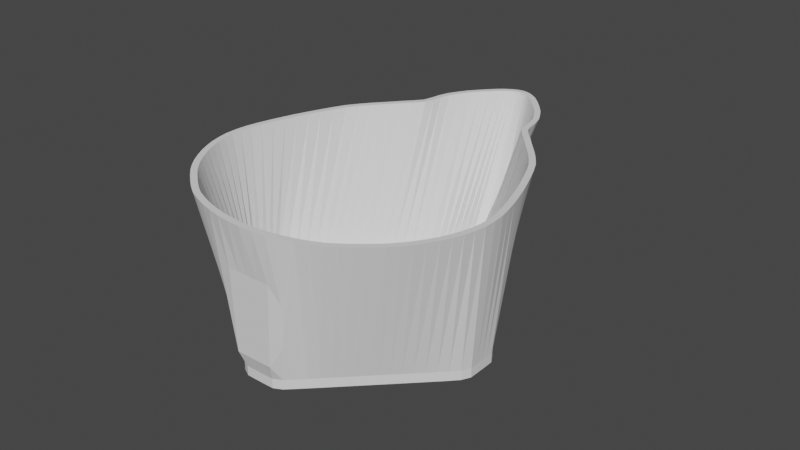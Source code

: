 # Source: eugene-mask-cup-fancier-4.blend  (saved by Blender 2.82.7; exported with 4.5.12 LTS)
import bpy
from mathutils import Matrix  # noqa: F401  (used for matrix-valued properties, if any)

bpy.ops.wm.read_factory_settings(use_empty=True)
scene = bpy.context.scene
scene.name = 'Scene'

# ---- collections
col_collection = bpy.data.collections.new('Collection'); scene.collection.children.link(col_collection)

# ---- world
world_world = bpy.data.worlds.new('World'); scene.world = world_world
world_world.use_nodes = True; world_world.node_tree.nodes.clear()
_N = world_world.node_tree.nodes; _L = world_world.node_tree.links
n0 = _N.new('ShaderNodeOutputWorld'); n0.name = 'World Output'; n0.location = (300, 300)
n1 = _N.new('ShaderNodeBackground'); n1.name = 'Background'; n1.location = (10, 300)
n1.inputs[0].default_value = (0.05088, 0.05088, 0.05088, 1.0)
_L.new(n1.outputs[0], n0.inputs[0])
n0.is_active_output = True
world_world.color = (0.05088, 0.05088, 0.05088)
world_world.use_sun_shadow = False
world_world.sun_shadow_jitter_overblur = 0.0

# ---- meshes
me_plane = bpy.data.meshes.new('Plane')
me_plane.from_pydata([(-5.15e-09, -0.04571, 0.045), (4.582e-10, -0.04371, 0.045), (0.008256, -0.04493, 0.045), (0.007856, -0.04299, 0.045), (0.01632, -0.04291, 0.045), (0.01533, -0.04119, 0.045), (0.02339, -0.03994, 0.045), (0.02223, -0.03836, 0.045), (0.02919, -0.03582, 0.045), (0.0279, -0.03436, 0.045), (0.03491, -0.03083, 0.045), (0.03355, -0.02946, 0.045), (0.03914, -0.02582, 0.045), (0.03766, -0.02457, 0.045), (0.04269, -0.02, 0.045), (0.04111, -0.01887, 0.045), (0.04527, -0.01389, 0.045), (0.04357, -0.01289, 0.045), (0.04669, -0.007111, 0.045), (0.04482, -0.006475, 0.045), (0.04635, 0.000703, 0.045), (0.04436, 0.000496, 0.045), (0.04449, 0.008373, 0.045), (0.04252, 0.008011, 0.045), (0.04184, 0.01659, 0.045), (0.04006, 0.01569, 0.045), (0.03886, 0.02416, 0.045), (0.03719, 0.02312, 0.045), (0.03522, 0.03203, 0.045), (0.03366, 0.03088, 0.045), (0.03062, 0.0384, 0.045), (0.02919, 0.03712, 0.045), (0.02621, 0.04347, 0.045), (0.0248, 0.04218, 0.045), (0.02156, 0.04883, 0.045), (0.02015, 0.04755, 0.045), (0.01882, 0.05433, 0.045), (0.01713, 0.05342, 0.045), (0.01735, 0.06064, 0.045), (0.01579, 0.05964, 0.045), (0.01404, 0.06646, 0.045), (0.01227, 0.06575, 0.045), (0.00954, 0.07188, 0.045), (0.007755, 0.0711, 0.045), (0.006351, 0.07506, 0.045), (0.004506, 0.07433, 0.045), (0.003614, 0.07693, 0.045), (0.002203, 0.07568, 0.045), (1.466e-08, 0.07797, 0.045), (5.805e-09, 0.07606, 0.045), (-0.002203, 0.07568, 0.045), (-0.003615, 0.07693, 0.045), (-0.004506, 0.07433, 0.045), (-0.006351, 0.07506, 0.045), (-0.007755, 0.0711, 0.045), (-0.00954, 0.07188, 0.045), (-0.01227, 0.06575, 0.045), (-0.01404, 0.06646, 0.045), (-0.01579, 0.05964, 0.045), (-0.01735, 0.06064, 0.045), (-0.01713, 0.05342, 0.045), (-0.01882, 0.05433, 0.045), (-0.02015, 0.04755, 0.045), (-0.02156, 0.04883, 0.045), (-0.0248, 0.04218, 0.045), (-0.02621, 0.04347, 0.045), (-0.02919, 0.03712, 0.045), (-0.03062, 0.0384, 0.045), (-0.03366, 0.03088, 0.045), (-0.03522, 0.03203, 0.045), (-0.03719, 0.02312, 0.045), (-0.03886, 0.02416, 0.045), (-0.04006, 0.01569, 0.045), (-0.04184, 0.01659, 0.045), (-0.04252, 0.008011, 0.045), (-0.04449, 0.008373, 0.045), (-0.04436, 0.000496, 0.045), (-0.04635, 0.0007029, 0.045), (-0.04482, -0.006475, 0.045), (-0.04669, -0.007112, 0.045), (-0.04357, -0.01289, 0.045), (-0.04527, -0.01389, 0.045), (-0.04111, -0.01887, 0.045), (-0.04269, -0.02, 0.045), (-0.03766, -0.02457, 0.045), (-0.03914, -0.02582, 0.045), (-0.03355, -0.02946, 0.045), (-0.03491, -0.03083, 0.045), (-0.0279, -0.03436, 0.045), (-0.02919, -0.03582, 0.045), (-0.02223, -0.03836, 0.045), (-0.02339, -0.03994, 0.045), (-0.01533, -0.04119, 0.045), (-0.01632, -0.04291, 0.045), (-0.007856, -0.04299, 0.045), (-0.008256, -0.04493, 0.045), (0.004067, -0.04547, 0.045), (0.003948, -0.04347, 0.045), (0.01243, -0.04401, 0.045), (0.01164, -0.04219, 0.045), (0.01994, -0.04154, 0.045), (0.01888, -0.03988, 0.045), (0.02637, -0.03796, 0.045), (0.02512, -0.03646, 0.045), (0.03211, -0.03337, 0.045), (0.0308, -0.03194, 0.045), (0.03714, -0.02836, 0.045), (0.03572, -0.02705, 0.045), (0.04099, -0.02297, 0.045), (0.03946, -0.02178, 0.045), (0.04408, -0.01699, 0.045), (0.04245, -0.01591, 0.045), (0.0461, -0.01064, 0.045), (0.04434, -0.00973, 0.045), (0.04672, -0.003178, 0.045), (0.04475, -0.003045, 0.045), (0.04551, 0.004526, 0.045), (0.04353, 0.004217, 0.045), (0.04324, 0.01244, 0.045), (0.04133, 0.01186, 0.045), (0.04037, 0.02042, 0.045), (0.03868, 0.01939, 0.045), (0.03715, 0.02812, 0.045), (0.03551, 0.02705, 0.045), (0.03295, 0.03538, 0.045), (0.03147, 0.03415, 0.045), (0.02836, 0.04102, 0.045), (0.02696, 0.03972, 0.045), (0.02423, 0.0459, 0.045), (0.02283, 0.04461, 0.045), (0.01959, 0.05135, 0.045), (0.01805, 0.05025, 0.045), (0.01833, 0.05744, 0.045), (0.01666, 0.05655, 0.045), (0.0158, 0.06359, 0.045), (0.01416, 0.06273, 0.045), (0.01175, 0.06935, 0.045), (0.009994, 0.06857, 0.045), (0.007828, 0.07367, 0.045), (0.006008, 0.07292, 0.045), (0.005138, 0.07593, 0.045), (0.003307, 0.07514, 0.045), (0.001643, 0.07773, 0.045), (0.001102, 0.07595, 0.045), (-0.003948, -0.04347, 0.045), (-0.004067, -0.04547, 0.045), (-0.003307, 0.07514, 0.045), (-0.005138, 0.07592, 0.045), (-0.006008, 0.07292, 0.045), (-0.007829, 0.07367, 0.045), (-0.009994, 0.06857, 0.045), (-0.01175, 0.06935, 0.045), (-0.01416, 0.06273, 0.045), (-0.0158, 0.06359, 0.045), (-0.01666, 0.05655, 0.045), (-0.01833, 0.05744, 0.045), (-0.01805, 0.05025, 0.045), (-0.01959, 0.05135, 0.045), (-0.02283, 0.04461, 0.045), (-0.02423, 0.0459, 0.045), (-0.02696, 0.03972, 0.045), (-0.02836, 0.04102, 0.045), (-0.03147, 0.03415, 0.045), (-0.03295, 0.03538, 0.045), (-0.03551, 0.02705, 0.045), (-0.03715, 0.02812, 0.045), (-0.03868, 0.01939, 0.045), (-0.04037, 0.02042, 0.045), (-0.04133, 0.01186, 0.045), (-0.04324, 0.01244, 0.045), (-0.04353, 0.004217, 0.045), (-0.04551, 0.004526, 0.045), (-0.04475, -0.003045, 0.045), (-0.04672, -0.003178, 0.045), (-0.04434, -0.00973, 0.045), (-0.0461, -0.01064, 0.045), (-0.04245, -0.01591, 0.045), (-0.04408, -0.01698, 0.045), (-0.03946, -0.02178, 0.045), (-0.04099, -0.02297, 0.045), (-0.03572, -0.02705, 0.045), (-0.03714, -0.02836, 0.045), (-0.0308, -0.03194, 0.045), (-0.03211, -0.03337, 0.045), (-0.02512, -0.03646, 0.045), (-0.02637, -0.03796, 0.045), (-0.01888, -0.03988, 0.045), (-0.01994, -0.04154, 0.045), (-0.01164, -0.04219, 0.045), (-0.01243, -0.04401, 0.045), (-0.001102, 0.07595, 0.045), (-0.001643, 0.07773, 0.045), (-5.261e-07, -0.03999, 2.474e-14), (-5.317e-07, -0.04199, -3.682e-15), (0.03999, -3.319e-06, 2.474e-14), (0.04197, 0.0003056, -3.682e-15), (-0.03999, -6.361e-07, 2.474e-14), (-0.04197, 0.0003083, -3.682e-15), (5.257e-07, 0.06136, -3.682e-15), (5.345e-07, 0.06327, -3.682e-15), (-0.03999, -0.002156, 2.474e-14), (-0.04198, -0.001949, -3.682e-15), (-0.03999, -0.00431, 2.296e-14), (-0.04197, -0.004443, -3.682e-15), (-0.03877, -0.006449, 2.474e-14), (-0.04065, -0.007085, -3.682e-15), (-0.03662, -0.008603, -3.682e-15), (-0.03838, -0.009515, -3.682e-15), (-0.03447, -0.01076, -3.682e-15), (-0.03616, -0.01176, -3.682e-15), (-0.03231, -0.01291, -3.682e-15), (-0.03395, -0.01399, -3.682e-15), (-0.03016, -0.01507, -3.682e-15), (-0.03175, -0.01621, -3.682e-15), (-0.02801, -0.01722, -3.682e-15), (-0.02954, -0.01841, -3.682e-15), (-0.02585, -0.01938, -3.682e-15), (-0.02734, -0.02063, -3.682e-15), (-0.0237, -0.02154, -3.682e-15), (-0.02513, -0.02284, -3.682e-15), (-0.02154, -0.02369, -3.682e-15), (-0.02291, -0.02506, -3.682e-15), (-0.01939, -0.02585, -3.682e-15), (-0.02071, -0.02727, -3.682e-15), (-0.01724, -0.028, -3.682e-15), (-0.01852, -0.02946, -3.682e-15), (-0.01508, -0.03016, -3.682e-15), (-0.01633, -0.03166, -3.682e-15), (-0.01293, -0.03231, -3.682e-15), (-0.01409, -0.03389, -3.682e-15), (-0.01077, -0.03447, -3.682e-15), (-0.01183, -0.03613, -3.682e-15), (-0.008621, -0.03662, -3.682e-15), (-0.009607, -0.03834, -3.682e-15), (-0.006468, -0.03878, 2.474e-14), (-0.00726, -0.0406, -3.682e-15), (-0.004307, -0.03999, 2.474e-14), (-0.004707, -0.04194, -3.682e-15), (-0.002154, -0.03999, 2.474e-14), (-0.002273, -0.04199, -3.682e-15), (0.002154, -0.03999, 2.474e-14), (0.002273, -0.04199, -3.682e-15), (0.004307, -0.03999, 2.474e-14), (0.004708, -0.04194, -3.682e-15), (0.006452, -0.03878, 2.474e-14), (0.007244, -0.04061, -3.682e-15), (0.008606, -0.03663, -3.682e-15), (0.009592, -0.03835, -3.682e-15), (0.01076, -0.03448, -3.682e-15), (0.01182, -0.03614, -3.682e-15), (0.01292, -0.03232, -3.682e-15), (0.01407, -0.0339, -3.682e-15), (0.01507, -0.03017, -3.682e-15), (0.01632, -0.03167, -3.682e-15), (0.01722, -0.02801, -3.682e-15), (0.01851, -0.02947, -3.682e-15), (0.01938, -0.02586, -3.682e-15), (0.0207, -0.02728, -3.682e-15), (0.02153, -0.02371, -3.682e-15), (0.0229, -0.02508, -3.682e-15), (0.02369, -0.02155, -3.682e-15), (0.02512, -0.02286, -3.682e-15), (0.02584, -0.0194, -3.682e-15), (0.02733, -0.02065, -3.682e-15), (0.028, -0.01724, -3.682e-15), (0.02954, -0.01843, -3.682e-15), (0.03015, -0.01509, -3.682e-15), (0.03174, -0.01623, -3.682e-15), (0.03231, -0.01294, -3.682e-15), (0.03395, -0.01402, -3.682e-15), (0.03446, -0.01078, -3.682e-15), (0.03616, -0.01179, -3.682e-15), (0.03662, -0.008629, -3.682e-15), (0.03838, -0.009541, -3.682e-15), (0.03877, -0.006476, 2.474e-14), (0.04064, -0.007112, -3.682e-15), (0.03999, -0.004309, 2.296e-14), (0.04197, -0.004442, -3.682e-15), (0.03999, -0.002157, 2.474e-14), (0.04198, -0.00195, -3.682e-15), (0.03999, 0.002152, 2.474e-14), (0.04196, 0.002515, -3.682e-15), (0.03999, 0.004307, 2.474e-14), (0.0419, 0.004885, -3.682e-15), (0.03877, 0.006446, 2.474e-14), (0.04055, 0.007345, -3.682e-15), (0.03662, 0.008601, -3.682e-15), (0.03831, 0.009636, -3.682e-15), (0.03447, 0.01076, -3.682e-15), (0.03614, 0.0118, -3.682e-15), (0.03231, 0.01291, -3.682e-15), (0.03396, 0.01398, -3.682e-15), (0.03016, 0.01507, -3.682e-15), (0.03172, 0.01621, -3.682e-15), (0.02801, 0.01722, -3.682e-15), (0.02949, 0.01845, -3.682e-15), (0.02585, 0.01938, -3.682e-15), (0.02728, 0.02065, -3.682e-15), (0.0237, 0.02153, -3.682e-15), (0.0251, 0.02283, -3.682e-15), (0.02154, 0.02369, -3.682e-15), (0.02295, 0.02498, -3.682e-15), (0.01939, 0.02585, -3.682e-15), (0.02079, 0.02714, -3.682e-15), (0.01724, 0.028, -3.682e-15), (0.01864, 0.02928, -3.682e-15), (0.01508, 0.03016, -3.682e-15), (0.01663, 0.03127, -3.682e-15), (0.01293, 0.03231, -3.682e-15), (0.01462, 0.03322, -3.682e-15), (0.01077, 0.03447, -3.682e-15), (0.01245, 0.03537, -3.682e-15), (0.00899, 0.03663, -3.682e-15), (0.01062, 0.03763, -3.682e-15), (0.007327, 0.039, -3.682e-15), (0.009191, 0.03986, -3.682e-15), (0.004302, 0.05963, -3.682e-15), (0.005713, 0.06088, -3.682e-15), (0.002152, 0.06136, -3.682e-15), (0.002693, 0.06314, -3.682e-15), (-0.002152, 0.06136, -3.682e-15), (-0.002693, 0.06314, -3.682e-15), (-0.004302, 0.05963, -3.682e-15), (-0.005714, 0.06088, -3.682e-15), (-0.007311, 0.039, -3.682e-15), (-0.009175, 0.03986, -3.682e-15), (-0.008975, 0.03663, -3.682e-15), (-0.0106, 0.03764, -3.682e-15), (-0.01076, 0.03448, -3.682e-15), (-0.01243, 0.03537, -3.682e-15), (-0.01291, 0.03232, -3.682e-15), (-0.01461, 0.03323, -3.682e-15), (-0.01507, 0.03017, -3.682e-15), (-0.01662, 0.03128, -3.682e-15), (-0.01722, 0.02801, -3.682e-15), (-0.01863, 0.02929, -3.682e-15), (-0.01938, 0.02586, -3.682e-15), (-0.02078, 0.02715, -3.682e-15), (-0.02153, 0.0237, -3.682e-15), (-0.02294, 0.02499, -3.682e-15), (-0.02369, 0.02155, -3.682e-15), (-0.02509, 0.02285, -3.682e-15), (-0.02584, 0.0194, -3.682e-15), (-0.02727, 0.02067, -3.682e-15), (-0.028, 0.01724, -3.682e-15), (-0.02948, 0.01847, -3.682e-15), (-0.03015, 0.01509, -3.682e-15), (-0.03172, 0.01624, -3.682e-15), (-0.03231, 0.01293, -3.682e-15), (-0.03395, 0.014, -3.682e-15), (-0.03446, 0.01078, -3.682e-15), (-0.03614, 0.01183, -3.682e-15), (-0.03662, 0.008626, -3.682e-15), (-0.03831, 0.009662, -3.682e-15), (-0.03877, 0.006473, 2.474e-14), (-0.04055, 0.007371, -3.682e-15), (-0.03999, 0.004306, 2.474e-14), (-0.0419, 0.004883, -3.682e-15), (-0.03999, 0.002153, 2.474e-14), (-0.04196, 0.002516, -3.682e-15), (0.006419, 0.04184, -3.682e-15), (0.008272, 0.04255, -3.682e-15), (0.005845, 0.0449, -3.682e-15), (0.007603, 0.04569, -3.682e-15), (0.005536, 0.04797, -3.682e-15), (0.00732, 0.04875, -3.682e-15), (0.005227, 0.05103, -3.682e-15), (0.007047, 0.05178, -3.682e-15), (0.004918, 0.05409, 2.474e-14), (0.006762, 0.05482, -3.682e-15), (0.004609, 0.05715, 2.474e-14), (0.00644, 0.05793, -3.682e-15), (-0.004607, 0.05715, 2.474e-14), (-0.006439, 0.05793, -3.682e-15), (-0.004914, 0.05409, 2.474e-14), (-0.006759, 0.05482, -3.682e-15), (-0.00522, 0.05103, -3.682e-15), (-0.007041, 0.05178, -3.682e-15), (-0.005527, 0.04797, -3.682e-15), (-0.007312, 0.04875, -3.682e-15), (-0.005834, 0.04491, -3.682e-15), (-0.007592, 0.04569, -3.682e-15), (-0.006405, 0.04185, -3.682e-15), (-0.008258, 0.04256, -3.682e-15), (0.01051, -0.04288, 0.02514), (0.008972, -0.04174, 0.01059), (0.007074, -0.04364, 0.03), (0.005891, -0.04364, 0.005), (0.003469, -0.04364, 0.03), (0.002871, -0.04364, 0.005), (-1.807e-07, -0.04364, 0.03), (-3.562e-07, -0.04364, 0.005), (-0.003469, -0.04364, 0.03), (-0.002871, -0.04364, 0.005), (-0.007073, -0.04364, 0.03), (-0.00589, -0.04364, 0.005), (-0.01052, -0.04288, 0.02514), (-0.008983, -0.04174, 0.01059), (0.006696, -0.04164, 0.02932), (0.005274, -0.04164, 0.005512), (0.003283, -0.04164, 0.02932), (0.00257, -0.04164, 0.005512), (-1.697e-07, -0.04164, 0.02932), (-3.164e-07, -0.04164, 0.005512), (-0.003284, -0.04164, 0.02932), (-0.00257, -0.04164, 0.005512), (-0.006695, -0.04164, 0.02932), (-0.005274, -0.04164, 0.005512)], [(384, 387), (395, 396)], [(96, 2, 3, 97), (98, 4, 5, 99), (100, 6, 7, 101), (102, 8, 9, 103), (104, 10, 11, 105), (106, 12, 13, 107), (108, 14, 15, 109), (110, 16, 17, 111), (112, 18, 19, 113), (114, 20, 21, 115), (116, 22, 23, 117), (118, 24, 25, 119), (120, 26, 27, 121), (122, 28, 29, 123), (124, 30, 31, 125), (126, 32, 33, 127), (128, 34, 35, 129), (130, 36, 37, 131), (132, 38, 39, 133), (134, 40, 41, 135), (136, 42, 43, 137), (138, 44, 45, 139), (140, 46, 47, 141), (142, 48, 49, 143), (144, 94, 95, 145), (146, 50, 51, 147), (148, 52, 53, 149), (150, 54, 55, 151), (152, 56, 57, 153), (154, 58, 59, 155), (156, 60, 61, 157), (158, 62, 63, 159), (160, 64, 65, 161), (162, 66, 67, 163), (164, 68, 69, 165), (166, 70, 71, 167), (168, 72, 73, 169), (170, 74, 75, 171), (172, 76, 77, 173), (174, 78, 79, 175), (176, 80, 81, 177), (178, 82, 83, 179), (180, 84, 85, 181), (182, 86, 87, 183), (184, 88, 89, 185), (186, 90, 91, 187), (188, 92, 93, 189), (190, 49, 48, 191), (0, 96, 97, 1), (2, 98, 99, 3), (4, 100, 101, 5), (6, 102, 103, 7), (8, 104, 105, 9), (10, 106, 107, 11), (12, 108, 109, 13), (14, 110, 111, 15), (16, 112, 113, 17), (18, 114, 115, 19), (20, 116, 117, 21), (22, 118, 119, 23), (24, 120, 121, 25), (26, 122, 123, 27), (28, 124, 125, 29), (30, 126, 127, 31), (32, 128, 129, 33), (34, 130, 131, 35), (36, 132, 133, 37), (38, 134, 135, 39), (40, 136, 137, 41), (42, 138, 139, 43), (44, 140, 141, 45), (46, 142, 143, 47), (1, 144, 145, 0), (52, 146, 147, 53), (54, 148, 149, 55), (56, 150, 151, 57), (58, 152, 153, 59), (60, 154, 155, 61), (62, 156, 157, 63), (64, 158, 159, 65), (66, 160, 161, 67), (68, 162, 163, 69), (70, 164, 165, 71), (72, 166, 167, 73), (74, 168, 169, 75), (76, 170, 171, 77), (78, 172, 173, 79), (80, 174, 175, 81), (82, 176, 177, 83), (84, 178, 179, 85), (86, 180, 181, 87), (88, 182, 183, 89), (90, 184, 185, 91), (92, 186, 187, 93), (94, 188, 189, 95), (50, 190, 191, 51), (238, 192, 193, 239), (278, 194, 195, 279), (318, 198, 199, 319), (358, 196, 197, 359), (196, 200, 201, 197), (200, 202, 203, 201), (202, 204, 205, 203), (204, 206, 207, 205), (206, 208, 209, 207), (208, 210, 211, 209), (210, 212, 213, 211), (212, 214, 215, 213), (214, 216, 217, 215), (216, 218, 219, 217), (218, 220, 221, 219), (220, 222, 223, 221), (222, 224, 225, 223), (224, 226, 227, 225), (226, 228, 229, 227), (228, 230, 231, 229), (230, 232, 233, 231), (232, 234, 235, 233), (234, 236, 237, 235), (236, 238, 239, 237), (192, 240, 241, 193), (240, 242, 243, 241), (242, 244, 245, 243), (244, 246, 247, 245), (246, 248, 249, 247), (248, 250, 251, 249), (250, 252, 253, 251), (252, 254, 255, 253), (254, 256, 257, 255), (256, 258, 259, 257), (258, 260, 261, 259), (260, 262, 263, 261), (262, 264, 265, 263), (264, 266, 267, 265), (266, 268, 269, 267), (268, 270, 271, 269), (270, 272, 273, 271), (272, 274, 275, 273), (274, 276, 277, 275), (276, 278, 279, 277), (194, 280, 281, 195), (280, 282, 283, 281), (282, 284, 285, 283), (284, 286, 287, 285), (286, 288, 289, 287), (288, 290, 291, 289), (290, 292, 293, 291), (292, 294, 295, 293), (294, 296, 297, 295), (296, 298, 299, 297), (298, 300, 301, 299), (300, 302, 303, 301), (302, 304, 305, 303), (304, 306, 307, 305), (306, 308, 309, 307), (308, 310, 311, 309), (310, 312, 313, 311), (312, 314, 315, 313), (370, 316, 317, 371), (316, 318, 319, 317), (198, 320, 321, 199), (320, 322, 323, 321), (382, 324, 325, 383), (324, 326, 327, 325), (326, 328, 329, 327), (328, 330, 331, 329), (330, 332, 333, 331), (332, 334, 335, 333), (334, 336, 337, 335), (336, 338, 339, 337), (338, 340, 341, 339), (340, 342, 343, 341), (342, 344, 345, 343), (344, 346, 347, 345), (346, 348, 349, 347), (348, 350, 351, 349), (350, 352, 353, 351), (352, 354, 355, 353), (354, 356, 357, 355), (356, 358, 359, 357), (314, 360, 361, 315), (360, 362, 363, 361), (362, 364, 365, 363), (364, 366, 367, 365), (366, 368, 369, 367), (368, 370, 371, 369), (322, 372, 373, 323), (372, 374, 375, 373), (374, 376, 377, 375), (376, 378, 379, 377), (378, 380, 381, 379), (380, 382, 383, 381), (143, 49, 198, 318), (142, 319, 199, 48), (47, 143, 318, 316), (46, 317, 319, 142), (141, 47, 316, 370), (140, 371, 317, 46), (45, 141, 370, 368), (44, 369, 371, 140), (139, 45, 368, 366), (138, 367, 369, 44), (43, 139, 366, 364), (42, 365, 367, 138), (137, 43, 364, 362), (136, 363, 365, 42), (41, 137, 362, 360), (40, 361, 363, 136), (135, 41, 360, 314), (134, 315, 361, 40), (39, 135, 314, 312), (38, 313, 315, 134), (133, 39, 312, 310), (132, 311, 313, 38), (37, 133, 310, 308), (36, 309, 311, 132), (131, 37, 308, 306), (130, 307, 309, 36), (35, 131, 306, 304), (34, 305, 307, 130), (129, 35, 304, 302), (128, 303, 305, 34), (33, 129, 302, 300), (32, 301, 303, 128), (127, 33, 300, 298), (126, 299, 301, 32), (31, 127, 298, 296), (30, 297, 299, 126), (125, 31, 296, 294), (124, 295, 297, 30), (29, 125, 294, 292), (28, 293, 295, 124), (123, 29, 292, 290), (122, 291, 293, 28), (27, 123, 290, 288), (26, 289, 291, 122), (121, 27, 288, 286), (120, 287, 289, 26), (25, 121, 286, 284), (24, 285, 287, 120), (119, 25, 284, 282), (118, 283, 285, 24), (23, 119, 282, 280), (22, 281, 283, 118), (117, 23, 280, 194), (116, 195, 281, 22), (21, 117, 194, 278), (20, 279, 195, 116), (115, 21, 278, 276), (114, 277, 279, 20), (19, 115, 276, 274), (18, 275, 277, 114), (113, 19, 274, 272), (112, 273, 275, 18), (17, 113, 272, 270), (16, 271, 273, 112), (111, 17, 270, 268), (110, 269, 271, 16), (15, 111, 268, 266), (14, 267, 269, 110), (109, 15, 266, 264), (108, 265, 267, 14), (13, 109, 264, 262), (12, 263, 265, 108), (107, 13, 262, 260), (106, 261, 263, 12), (11, 107, 260, 258), (10, 259, 261, 106), (105, 11, 258, 256), (104, 257, 259, 10), (9, 105, 256, 254), (8, 255, 257, 104), (103, 9, 254, 252), (102, 253, 255, 8), (7, 103, 252, 250), (6, 251, 253, 102), (101, 7, 250, 248), (100, 249, 251, 6), (5, 101, 248, 246), (4, 247, 249, 100), (99, 5, 246, 244), (98, 384, 385, 245, 247, 4), (387, 243, 245), (389, 241, 243, 387), (391, 193, 241, 389), (393, 239, 193, 391), (395, 237, 239, 393), (235, 237, 395), (92, 188, 234, 232), (93, 233, 235, 397, 396, 189), (186, 92, 232, 230), (187, 231, 233, 93), (90, 186, 230, 228), (91, 229, 231, 187), (184, 90, 228, 226), (185, 227, 229, 91), (88, 184, 226, 224), (89, 225, 227, 185), (182, 88, 224, 222), (183, 223, 225, 89), (86, 182, 222, 220), (87, 221, 223, 183), (180, 86, 220, 218), (181, 219, 221, 87), (84, 180, 218, 216), (85, 217, 219, 181), (178, 84, 216, 214), (179, 215, 217, 85), (82, 178, 214, 212), (83, 213, 215, 179), (176, 82, 212, 210), (177, 211, 213, 83), (80, 176, 210, 208), (81, 209, 211, 177), (174, 80, 208, 206), (175, 207, 209, 81), (78, 174, 206, 204), (79, 205, 207, 175), (172, 78, 204, 202), (173, 203, 205, 79), (76, 172, 202, 200), (77, 201, 203, 173), (170, 76, 200, 196), (171, 197, 201, 77), (74, 170, 196, 358), (75, 359, 197, 171), (168, 74, 358, 356), (169, 357, 359, 75), (72, 168, 356, 354), (73, 355, 357, 169), (166, 72, 354, 352), (167, 353, 355, 73), (70, 166, 352, 350), (71, 351, 353, 167), (164, 70, 350, 348), (165, 349, 351, 71), (68, 164, 348, 346), (69, 347, 349, 165), (162, 68, 346, 344), (163, 345, 347, 69), (66, 162, 344, 342), (67, 343, 345, 163), (160, 66, 342, 340), (161, 341, 343, 67), (64, 160, 340, 338), (65, 339, 341, 161), (158, 64, 338, 336), (159, 337, 339, 65), (62, 158, 336, 334), (63, 335, 337, 159), (156, 62, 334, 332), (157, 333, 335, 63), (60, 156, 332, 330), (61, 331, 333, 157), (154, 60, 330, 328), (155, 329, 331, 61), (58, 154, 328, 326), (59, 327, 329, 155), (152, 58, 326, 324), (153, 325, 327, 59), (56, 152, 324, 382), (57, 383, 325, 153), (150, 56, 382, 380), (151, 381, 383, 57), (54, 150, 380, 378), (55, 379, 381, 151), (148, 54, 378, 376), (149, 377, 379, 55), (52, 148, 376, 374), (53, 375, 377, 149), (146, 52, 374, 372), (147, 373, 375, 53), (50, 146, 372, 322), (51, 323, 373, 147), (190, 50, 322, 320), (191, 321, 323, 51), (49, 190, 320, 198), (48, 199, 321, 191), (189, 396, 394, 95), (396, 397, 395), (95, 394, 392, 145), (394, 395, 393, 392), (145, 392, 390, 0), (392, 393, 391, 390), (0, 390, 388, 96), (390, 391, 389, 388), (96, 388, 386, 2), (388, 389, 387, 386), (2, 386, 384, 98), (387, 385, 384), (406, 407, 405, 404), (404, 405, 403, 402), (402, 403, 401, 400), (400, 401, 399, 398), (244, 399, 398), (99, 398, 3), (244, 242, 399), (407, 236, 234), (94, 406, 188), (234, 188, 406), (238, 236, 407, 405), (192, 238, 405, 403), (240, 192, 403, 401), (242, 240, 401, 399), (144, 404, 406, 94), (1, 402, 404, 144), (97, 400, 402, 1), (3, 398, 400, 97), (407, 234, 406), (99, 244, 398), (386, 387, 384), (394, 396, 395), (397, 235, 395), (385, 387, 245)])
me_plane.use_remesh_fix_poles = True
me_plane.use_remesh_preserve_attributes = False
me_plane.use_mirror_vertex_groups = False
me_plane.update()
me_plane_004 = bpy.data.meshes.new('Plane.004')
me_plane_004.from_pydata([(-5.317e-07, -0.04199, 1.388e-17), (0.04197, 0.0003056, 1.388e-17), (-0.04197, 0.0003083, 1.388e-17), (5.345e-07, 0.06327, 1.388e-17), (-0.04198, -0.001949, 1.388e-17), (-0.04197, -0.004443, 1.388e-17), (-0.04065, -0.007085, 1.388e-17), (-0.03838, -0.009515, 1.388e-17), (-0.03616, -0.01176, 1.388e-17), (-0.03395, -0.01399, 1.388e-17), (-0.03175, -0.01621, 1.388e-17), (-0.02954, -0.01841, 1.388e-17), (-0.02734, -0.02063, 1.388e-17), (-0.02513, -0.02284, 1.388e-17), (-0.02291, -0.02506, 1.388e-17), (-0.02071, -0.02727, 1.388e-17), (-0.01852, -0.02946, 1.388e-17), (-0.01633, -0.03166, 1.388e-17), (-0.01409, -0.03389, 1.388e-17), (-0.01183, -0.03613, 1.388e-17), (-0.009607, -0.03834, 1.388e-17), (-0.00726, -0.0406, 1.388e-17), (-0.004707, -0.04194, 1.388e-17), (-0.002273, -0.04199, 1.561e-17), (0.002273, -0.04199, 1.388e-17), (0.004708, -0.04194, 1.388e-17), (0.007244, -0.04061, 1.388e-17), (0.009592, -0.03835, 1.388e-17), (0.01182, -0.03614, 1.388e-17), (0.01407, -0.0339, 1.388e-17), (0.01632, -0.03167, 1.388e-17), (0.01851, -0.02947, 1.388e-17), (0.0207, -0.02728, 1.388e-17), (0.0229, -0.02508, 1.388e-17), (0.02512, -0.02286, 1.388e-17), (0.02733, -0.02065, 1.388e-17), (0.02954, -0.01843, 1.388e-17), (0.03174, -0.01623, 1.388e-17), (0.03395, -0.01402, 1.388e-17), (0.03616, -0.01179, 1.388e-17), (0.03838, -0.009541, 1.388e-17), (0.04064, -0.007112, 1.388e-17), (0.04197, -0.004442, 1.388e-17), (0.04198, -0.00195, 1.388e-17), (0.04196, 0.002515, 1.561e-17), (0.0419, 0.004885, 1.561e-17), (0.04055, 0.007345, 1.388e-17), (0.03831, 0.009636, 1.388e-17), (0.03614, 0.0118, 1.388e-17), (0.03396, 0.01398, 1.388e-17), (0.03172, 0.01621, 1.388e-17), (0.02949, 0.01845, 1.388e-17), (0.02728, 0.02065, 1.388e-17), (0.0251, 0.02283, 1.388e-17), (0.02295, 0.02498, 1.388e-17), (0.02079, 0.02714, 1.388e-17), (0.01864, 0.02928, 1.388e-17), (0.01663, 0.03127, 1.388e-17), (0.01462, 0.03322, 1.388e-17), (0.01245, 0.03537, 1.388e-17), (0.01062, 0.03763, 1.388e-17), (0.009191, 0.03986, 1.388e-17), (0.005713, 0.06088, 1.388e-17), (0.002693, 0.06314, 1.388e-17), (-0.002693, 0.06314, 1.388e-17), (-0.005714, 0.06088, 1.388e-17), (-0.009175, 0.03986, 1.388e-17), (-0.0106, 0.03764, 1.388e-17), (-0.01243, 0.03537, 1.388e-17), (-0.01461, 0.03323, 1.388e-17), (-0.01662, 0.03128, 1.388e-17), (-0.01863, 0.02929, 1.388e-17), (-0.02078, 0.02715, 1.388e-17), (-0.02294, 0.02499, 1.388e-17), (-0.02509, 0.02285, 1.388e-17), (-0.02727, 0.02067, 1.388e-17), (-0.02948, 0.01847, 1.388e-17), (-0.03172, 0.01624, 1.388e-17), (-0.03395, 0.014, 1.388e-17), (-0.03614, 0.01183, 1.388e-17), (-0.03831, 0.009662, 1.388e-17), (-0.04055, 0.007371, 1.388e-17), (-0.0419, 0.004883, 1.388e-17), (-0.04196, 0.002516, 1.388e-17), (0.008272, 0.04255, 1.388e-17), (0.007603, 0.04569, 1.388e-17), (0.00732, 0.04875, 1.388e-17), (0.007047, 0.05178, 1.388e-17), (0.006762, 0.05482, 1.388e-17), (0.00644, 0.05793, 1.388e-17), (-0.006439, 0.05793, 1.388e-17), (-0.006759, 0.05482, 1.388e-17), (-0.007041, 0.05178, 1.388e-17), (-0.007312, 0.04875, 1.388e-17), (-0.007592, 0.04569, 1.388e-17), (-0.008258, 0.04256, 1.388e-17), (-5.317e-07, -0.04199, -0.003), (0.04197, 0.0003056, -0.003), (-0.04197, 0.0003083, -0.003), (5.345e-07, 0.06327, -0.003), (-0.04198, -0.001949, -0.003), (-0.04197, -0.004443, -0.003), (-0.04065, -0.007085, -0.003), (-0.03838, -0.009515, -0.003), (-0.03616, -0.01176, -0.003), (-0.03395, -0.01399, -0.003), (-0.03175, -0.01621, -0.003), (-0.02954, -0.01841, -0.003), (-0.02734, -0.02063, -0.003), (-0.02513, -0.02284, -0.003), (-0.02291, -0.02506, -0.003), (-0.02071, -0.02727, -0.003), (-0.01852, -0.02946, -0.003), (-0.01633, -0.03166, -0.003), (-0.01409, -0.03389, -0.003), (-0.01183, -0.03613, -0.003), (-0.009607, -0.03834, -0.003), (-0.00726, -0.0406, -0.003), (-0.004707, -0.04194, -0.003), (-0.002273, -0.04199, -0.003), (0.002273, -0.04199, -0.003), (0.004708, -0.04194, -0.003), (0.007244, -0.04061, -0.003), (0.009592, -0.03835, -0.003), (0.01182, -0.03614, -0.003), (0.01407, -0.0339, -0.003), (0.01632, -0.03167, -0.003), (0.01851, -0.02947, -0.003), (0.0207, -0.02728, -0.003), (0.0229, -0.02508, -0.003), (0.02512, -0.02286, -0.003), (0.02733, -0.02065, -0.003), (0.02954, -0.01843, -0.003), (0.03174, -0.01623, -0.003), (0.03395, -0.01402, -0.003), (0.03616, -0.01179, -0.003), (0.03838, -0.009541, -0.003), (0.04064, -0.007112, -0.003), (0.04197, -0.004442, -0.003), (0.04198, -0.00195, -0.003), (0.04196, 0.002515, -0.003), (0.0419, 0.004885, -0.003), (0.04055, 0.007345, -0.003), (0.03831, 0.009636, -0.003), (0.03614, 0.0118, -0.003), (0.03396, 0.01398, -0.003), (0.03172, 0.01621, -0.003), (0.02949, 0.01845, -0.003), (0.02728, 0.02065, -0.003), (0.0251, 0.02283, -0.003), (0.02295, 0.02498, -0.003), (0.02079, 0.02714, -0.003), (0.01864, 0.02928, -0.003), (0.01663, 0.03127, -0.003), (0.01462, 0.03322, -0.003), (0.01245, 0.03537, -0.003), (0.01062, 0.03763, -0.003), (0.009191, 0.03986, -0.003), (0.005713, 0.06088, -0.003), (0.002693, 0.06314, -0.003), (-0.002693, 0.06314, -0.003), (-0.005714, 0.06088, -0.003), (-0.009175, 0.03986, -0.003), (-0.0106, 0.03764, -0.003), (-0.01243, 0.03537, -0.003), (-0.01461, 0.03323, -0.003), (-0.01662, 0.03128, -0.003), (-0.01863, 0.02929, -0.003), (-0.02078, 0.02715, -0.003), (-0.02294, 0.02499, -0.003), (-0.02509, 0.02285, -0.003), (-0.02727, 0.02067, -0.003), (-0.02948, 0.01847, -0.003), (-0.03172, 0.01624, -0.003), (-0.03395, 0.014, -0.003), (-0.03614, 0.01183, -0.003), (-0.03831, 0.009662, -0.003), (-0.04055, 0.007371, -0.003), (-0.0419, 0.004883, -0.003), (-0.04196, 0.002516, -0.003), (0.008272, 0.04255, -0.003), (0.007603, 0.04569, -0.003), (0.00732, 0.04875, -0.003), (0.007047, 0.05178, -0.003), (0.006762, 0.05482, -0.003), (0.00644, 0.05793, -0.003), (-0.006439, 0.05793, -0.003), (-0.006759, 0.05482, -0.003), (-0.007041, 0.05178, -0.003), (-0.007312, 0.04875, -0.003), (-0.007592, 0.04569, -0.003), (-0.008258, 0.04256, -0.003), (0.0, -0.03, 1.388e-17), (0.0, 0.03, 1.388e-17), (0.03, 1.863e-09, 1.388e-17), (-0.03, -1.863e-09, 1.388e-17), (-0.00125, 0.02875, 1.388e-17), (-0.0025, 0.0275, 1.388e-17), (-0.00375, 0.02625, 1.388e-17), (-0.005, 0.025, 1.388e-17), (-0.00625, 0.02375, 1.388e-17), (-0.0075, 0.0225, 1.388e-17), (-0.00875, 0.02125, 1.388e-17), (-0.01, 0.02, 1.388e-17), (-0.01125, 0.01875, 1.388e-17), (-0.0125, 0.0175, 1.388e-17), (-0.01375, 0.01625, 1.388e-17), (-0.015, 0.015, 1.388e-17), (-0.01625, 0.01375, 1.388e-17), (-0.0175, 0.0125, 1.388e-17), (-0.01875, 0.01125, 1.388e-17), (-0.02, 0.01, 1.388e-17), (-0.02125, 0.00875, 1.388e-17), (-0.0225, 0.0075, 1.388e-17), (-0.02375, 0.00625, 1.388e-17), (-0.025, 0.005, 1.388e-17), (-0.02625, 0.00375, 1.388e-17), (-0.0275, 0.0025, 1.388e-17), (-0.02875, 0.00125, 1.388e-17), (0.00125, 0.02875, 1.388e-17), (0.0025, 0.0275, 1.388e-17), (0.00375, 0.02625, 1.388e-17), (0.005, 0.025, 1.388e-17), (0.00625, 0.02375, 1.388e-17), (0.0075, 0.0225, 1.388e-17), (0.00875, 0.02125, 1.388e-17), (0.01, 0.02, 1.388e-17), (0.01125, 0.01875, 1.388e-17), (0.0125, 0.0175, 1.388e-17), (0.01375, 0.01625, 1.388e-17), (0.015, 0.015, 1.388e-17), (0.01625, 0.01375, 1.388e-17), (0.0175, 0.0125, 1.388e-17), (0.01875, 0.01125, 1.388e-17), (0.02, 0.01, 1.388e-17), (0.02125, 0.00875, 1.388e-17), (0.0225, 0.0075, 1.388e-17), (0.02375, 0.00625, 1.388e-17), (0.025, 0.005, 1.388e-17), (0.02625, 0.00375, 1.388e-17), (0.0275, 0.0025, 1.388e-17), (0.02875, 0.00125, 1.388e-17), (0.00125, -0.02875, 1.388e-17), (0.0025, -0.0275, 1.388e-17), (0.00375, -0.02625, 1.388e-17), (0.005, -0.025, 1.388e-17), (0.00625, -0.02375, 1.388e-17), (0.0075, -0.0225, 1.388e-17), (0.00875, -0.02125, 1.388e-17), (0.01, -0.02, 1.388e-17), (0.01125, -0.01875, 1.388e-17), (0.0125, -0.0175, 1.388e-17), (0.01375, -0.01625, 1.388e-17), (0.015, -0.015, 1.388e-17), (0.01625, -0.01375, 1.388e-17), (0.0175, -0.0125, 1.388e-17), (0.01875, -0.01125, 1.388e-17), (0.02, -0.01, 1.388e-17), (0.02125, -0.00875, 1.388e-17), (0.0225, -0.0075, 1.388e-17), (0.02375, -0.00625, 1.388e-17), (0.025, -0.005, 1.388e-17), (0.02625, -0.00375, 1.388e-17), (0.0275, -0.0025, 1.388e-17), (0.02875, -0.00125, 1.388e-17), (-0.00125, -0.02875, 1.388e-17), (-0.0025, -0.0275, 1.388e-17), (-0.00375, -0.02625, 1.388e-17), (-0.005, -0.025, 1.388e-17), (-0.00625, -0.02375, 1.388e-17), (-0.0075, -0.0225, 1.388e-17), (-0.00875, -0.02125, 1.388e-17), (-0.01, -0.02, 1.388e-17), (-0.01125, -0.01875, 1.388e-17), (-0.0125, -0.0175, 1.388e-17), (-0.01375, -0.01625, 1.388e-17), (-0.015, -0.015, 1.388e-17), (-0.01625, -0.01375, 1.388e-17), (-0.0175, -0.0125, 1.388e-17), (-0.01875, -0.01125, 1.388e-17), (-0.02, -0.01, 1.388e-17), (-0.02125, -0.00875, 1.388e-17), (-0.0225, -0.0075, 1.388e-17), (-0.02375, -0.00625, 1.388e-17), (-0.025, -0.005, 1.388e-17), (-0.02625, -0.00375, 1.388e-17), (-0.0275, -0.0025, 1.388e-17), (-0.02875, -0.00125, 1.388e-17), (0.0, -0.03, -0.003), (0.0, 0.03, -0.003), (0.03, 1.863e-09, -0.003), (-0.03, -1.863e-09, -0.003), (-0.00125, 0.02875, -0.003), (-0.0025, 0.0275, -0.003), (-0.00375, 0.02625, -0.003), (-0.005, 0.025, -0.003), (-0.00625, 0.02375, -0.003), (-0.0075, 0.0225, -0.003), (-0.00875, 0.02125, -0.003), (-0.01, 0.02, -0.003), (-0.01125, 0.01875, -0.003), (-0.0125, 0.0175, -0.003), (-0.01375, 0.01625, -0.003), (-0.015, 0.015, -0.003), (-0.01625, 0.01375, -0.003), (-0.0175, 0.0125, -0.003), (-0.01875, 0.01125, -0.003), (-0.02, 0.01, -0.003), (-0.02125, 0.00875, -0.003), (-0.0225, 0.0075, -0.003), (-0.02375, 0.00625, -0.003), (-0.025, 0.005, -0.003), (-0.02625, 0.00375, -0.003), (-0.0275, 0.0025, -0.003), (-0.02875, 0.00125, -0.003), (0.00125, 0.02875, -0.003), (0.0025, 0.0275, -0.003), (0.00375, 0.02625, -0.003), (0.005, 0.025, -0.003), (0.00625, 0.02375, -0.003), (0.0075, 0.0225, -0.003), (0.00875, 0.02125, -0.003), (0.01, 0.02, -0.003), (0.01125, 0.01875, -0.003), (0.0125, 0.0175, -0.003), (0.01375, 0.01625, -0.003), (0.015, 0.015, -0.003), (0.01625, 0.01375, -0.003), (0.0175, 0.0125, -0.003), (0.01875, 0.01125, -0.003), (0.02, 0.01, -0.003), (0.02125, 0.00875, -0.003), (0.0225, 0.0075, -0.003), (0.02375, 0.00625, -0.003), (0.025, 0.005, -0.003), (0.02625, 0.00375, -0.003), (0.0275, 0.0025, -0.003), (0.02875, 0.00125, -0.003), (0.00125, -0.02875, -0.003), (0.0025, -0.0275, -0.003), (0.00375, -0.02625, -0.003), (0.005, -0.025, -0.003), (0.00625, -0.02375, -0.003), (0.0075, -0.0225, -0.003), (0.00875, -0.02125, -0.003), (0.01, -0.02, -0.003), (0.01125, -0.01875, -0.003), (0.0125, -0.0175, -0.003), (0.01375, -0.01625, -0.003), (0.015, -0.015, -0.003), (0.01625, -0.01375, -0.003), (0.0175, -0.0125, -0.003), (0.01875, -0.01125, -0.003), (0.02, -0.01, -0.003), (0.02125, -0.00875, -0.003), (0.0225, -0.0075, -0.003), (0.02375, -0.00625, -0.003), (0.025, -0.005, -0.003), (0.02625, -0.00375, -0.003), (0.0275, -0.0025, -0.003), (0.02875, -0.00125, -0.003), (-0.00125, -0.02875, -0.003), (-0.0025, -0.0275, -0.003), (-0.00375, -0.02625, -0.003), (-0.005, -0.025, -0.003), (-0.00625, -0.02375, -0.003), (-0.0075, -0.0225, -0.003), (-0.00875, -0.02125, -0.003), (-0.01, -0.02, -0.003), (-0.01125, -0.01875, -0.003), (-0.0125, -0.0175, -0.003), (-0.01375, -0.01625, -0.003), (-0.015, -0.015, -0.003), (-0.01625, -0.01375, -0.003), (-0.0175, -0.0125, -0.003), (-0.01875, -0.01125, -0.003), (-0.02, -0.01, -0.003), (-0.02125, -0.00875, -0.003), (-0.0225, -0.0075, -0.003), (-0.02375, -0.00625, -0.003), (-0.025, -0.005, -0.003), (-0.02625, -0.00375, -0.003), (-0.0275, -0.0025, -0.003), (-0.02875, -0.00125, -0.003)], [], [(3, 64, 160), (37, 38, 134), (11, 12, 108), (90, 91, 187), (64, 65, 161), (38, 39, 135), (12, 13, 109), (91, 92, 188), (95, 66, 162), (39, 40, 136), (13, 14, 110), (92, 93, 189), (66, 67, 163), (40, 41, 137), (14, 15, 111), (93, 94, 190), (67, 68, 164), (41, 42, 138), (15, 16, 112), (94, 95, 191), (68, 69, 165), (42, 43, 139), (16, 17, 113), (69, 70, 166), (1, 44, 140), (17, 18, 114), (70, 71, 167), (44, 45, 141), (18, 19, 115), (71, 72, 168), (45, 46, 142), (19, 20, 116), (72, 73, 169), (46, 47, 143), (20, 21, 117), (73, 74, 170), (47, 48, 144), (21, 22, 118), (74, 75, 171), (48, 49, 145), (22, 23, 119), (75, 76, 172), (49, 50, 146), (0, 24, 120), (76, 77, 173), (50, 51, 147), (24, 25, 121), (77, 78, 174), (51, 52, 148), (25, 26, 122), (23, 0, 96), (78, 79, 175), (52, 53, 149), (26, 27, 123), (43, 1, 97), (79, 80, 176), (53, 54, 150), (27, 28, 124), (63, 3, 99), (80, 81, 177), (54, 55, 151), (28, 29, 125), (83, 2, 98), (81, 82, 178), (55, 56, 152), (29, 30, 126), (2, 4, 100), (82, 83, 179), (56, 57, 153), (30, 31, 127), (4, 5, 101), (61, 84, 180), (57, 58, 154), (31, 32, 128), (5, 6, 102), (84, 85, 181), (58, 59, 155), (32, 33, 129), (6, 7, 103), (85, 86, 182), (59, 60, 156), (33, 34, 130), (7, 8, 104), (86, 87, 183), (60, 61, 157), (34, 35, 131), (8, 9, 105), (87, 88, 184), (89, 62, 158), (35, 36, 132), (9, 10, 106), (88, 89, 185), (62, 63, 159), (36, 37, 133), (10, 11, 107), (65, 90, 186), (274, 275, 371), (249, 345, 344), (222, 223, 319), (197, 293, 292), (275, 276, 372), (250, 346, 345), (223, 224, 320), (198, 294, 293), (276, 277, 373), (251, 347, 346), (224, 225, 321), (199, 295, 294), (277, 278, 374), (252, 348, 347), (225, 226, 322), (200, 296, 295), (278, 279, 375), (253, 349, 348), (226, 227, 323), (201, 297, 296), (279, 280, 376), (254, 350, 349), (227, 228, 324), (202, 298, 297), (280, 281, 377), (255, 351, 350), (228, 229, 325), (203, 299, 298), (281, 282, 378), (256, 352, 351), (229, 230, 326), (204, 300, 299), (282, 283, 379), (257, 353, 352), (230, 231, 327), (205, 301, 300), (283, 284, 380), (258, 354, 353), (231, 232, 328), (206, 302, 301), (284, 285, 381), (259, 355, 354), (232, 233, 329), (207, 303, 302), (285, 286, 382), (260, 356, 355), (233, 234, 330), (208, 304, 303), (286, 287, 383), (261, 357, 356), (234, 235, 331), (209, 305, 304), (262, 358, 357), (235, 236, 332), (210, 306, 305), (263, 359, 358), (236, 237, 333), (211, 307, 306), (264, 360, 359), (237, 238, 334), (212, 308, 307), (192, 265, 361), (238, 239, 335), (213, 309, 308), (265, 266, 362), (239, 240, 336), (214, 310, 309), (266, 267, 363), (240, 241, 337), (215, 311, 310), (267, 268, 364), (242, 338, 288), (216, 312, 311), (268, 269, 365), (243, 339, 338), (217, 313, 312), (269, 270, 366), (244, 340, 339), (218, 314, 313), (195, 291, 314), (270, 271, 367), (245, 341, 340), (193, 219, 315), (241, 194, 290), (271, 272, 368), (246, 342, 341), (219, 220, 316), (194, 290, 360), (272, 273, 369), (247, 343, 342), (220, 221, 317), (287, 195, 291), (273, 274, 370), (248, 344, 343), (221, 222, 318), (196, 292, 289), (265, 192, 0), (22, 266, 265), (267, 266, 22), (20, 268, 267), (269, 268, 20), (18, 270, 269), (271, 270, 18), (16, 272, 271), (273, 272, 16), (14, 274, 273), (275, 274, 14), (12, 276, 275), (277, 276, 12), (10, 278, 277), (279, 278, 10), (8, 280, 279), (281, 280, 8), (6, 282, 281), (283, 282, 6), (4, 284, 283), (285, 284, 4), (83, 286, 285), (287, 286, 83), (81, 195, 287), (81, 80, 218), (79, 217, 218), (79, 78, 216), (77, 215, 216), (77, 76, 214), (75, 213, 214), (75, 74, 212), (73, 211, 212), (73, 72, 210), (71, 209, 210), (71, 70, 208), (69, 207, 208), (69, 68, 206), (67, 205, 206), (67, 66, 204), (95, 203, 204), (95, 94, 202), (93, 201, 202), (93, 92, 200), (91, 199, 200), (91, 90, 198), (65, 197, 198), (65, 64, 196), (3, 193, 196), (219, 193, 3), (62, 220, 219), (221, 220, 62), (88, 222, 221), (223, 222, 88), (86, 224, 223), (225, 224, 86), (84, 226, 225), (227, 226, 84), (60, 228, 227), (229, 228, 60), (58, 230, 229), (231, 230, 58), (56, 232, 231), (233, 232, 56), (54, 234, 233), (235, 234, 54), (52, 236, 235), (237, 236, 52), (50, 238, 237), (239, 238, 50), (48, 240, 239), (241, 240, 48), (46, 194, 241), (46, 45, 264), (44, 263, 264), (44, 1, 262), (43, 261, 262), (43, 42, 260), (41, 259, 260), (41, 40, 258), (39, 257, 258), (39, 38, 256), (37, 255, 256), (37, 36, 254), (35, 253, 254), (35, 34, 252), (33, 251, 252), (33, 32, 250), (31, 249, 250), (31, 30, 248), (29, 247, 248), (29, 28, 246), (27, 245, 246), (27, 26, 244), (25, 243, 244), (25, 24, 242), (0, 192, 242), (96, 288, 361), (118, 119, 361), (118, 362, 363), (116, 117, 363), (116, 364, 365), (114, 115, 365), (114, 366, 367), (112, 113, 367), (112, 368, 369), (110, 111, 369), (110, 370, 371), (108, 109, 371), (108, 372, 373), (106, 107, 373), (106, 374, 375), (104, 105, 375), (104, 376, 377), (102, 103, 377), (102, 378, 379), (100, 101, 379), (100, 380, 381), (179, 98, 381), (179, 382, 383), (177, 178, 383), (177, 291, 314), (314, 313, 175), (175, 313, 312), (312, 311, 173), (173, 311, 310), (310, 309, 171), (171, 309, 308), (308, 307, 169), (169, 307, 306), (306, 305, 167), (167, 305, 304), (304, 303, 165), (165, 303, 302), (302, 301, 163), (163, 301, 300), (300, 299, 191), (191, 299, 298), (298, 297, 189), (189, 297, 296), (296, 295, 187), (187, 295, 294), (315, 159, 99), (293, 161, 294), (161, 293, 292), (193, 196, 289), (158, 159, 315), (158, 316, 317), (184, 185, 317), (184, 318, 319), (182, 183, 319), (182, 320, 321), (180, 181, 321), (180, 322, 323), (156, 157, 323), (156, 324, 325), (154, 155, 325), (154, 326, 327), (152, 153, 327), (152, 328, 329), (150, 151, 329), (150, 330, 331), (148, 149, 331), (148, 332, 333), (146, 147, 333), (146, 334, 335), (144, 145, 335), (144, 336, 337), (142, 143, 337), (142, 290, 360), (360, 359, 140), (140, 359, 358), (358, 357, 139), (139, 357, 356), (356, 355, 137), (137, 355, 354), (354, 353, 135), (135, 353, 352), (352, 351, 133), (133, 351, 350), (350, 349, 131), (131, 349, 348), (348, 347, 129), (129, 347, 346), (346, 345, 127), (127, 345, 344), (344, 343, 125), (125, 343, 342), (342, 341, 123), (123, 341, 340), (340, 339, 121), (121, 339, 338), (338, 288, 96), (99, 160, 292), (315, 219, 316), (316, 220, 317), (317, 221, 318), (318, 222, 319), (319, 223, 320), (320, 224, 321), (321, 225, 322), (322, 226, 323), (323, 227, 324), (324, 228, 325), (325, 229, 326), (326, 230, 327), (327, 231, 328), (328, 232, 329), (329, 233, 330), (330, 234, 331), (331, 235, 332), (332, 236, 333), (333, 237, 334), (334, 238, 335), (335, 239, 336), (336, 240, 337), (337, 241, 290), (264, 194, 360), (263, 264, 359), (262, 263, 358), (261, 262, 357), (260, 261, 356), (259, 260, 355), (258, 259, 354), (257, 258, 353), (256, 257, 352), (255, 256, 351), (254, 255, 350), (253, 254, 349), (252, 253, 348), (251, 252, 347), (250, 251, 346), (249, 250, 345), (248, 249, 344), (247, 248, 343), (246, 247, 342), (245, 246, 341), (244, 245, 340), (243, 244, 339), (242, 243, 338), (192, 242, 288), (288, 192, 361), (361, 265, 362), (362, 266, 363), (363, 267, 364), (364, 268, 365), (365, 269, 366), (366, 270, 367), (367, 271, 368), (368, 272, 369), (369, 273, 370), (370, 274, 371), (371, 275, 372), (372, 276, 373), (373, 277, 374), (374, 278, 375), (375, 279, 376), (376, 280, 377), (377, 281, 378), (378, 282, 379), (379, 283, 380), (380, 284, 381), (381, 285, 382), (382, 286, 383), (383, 287, 291), (218, 195, 314), (217, 218, 313), (216, 217, 312), (215, 216, 311), (214, 215, 310), (213, 214, 309), (212, 213, 308), (211, 212, 307), (210, 211, 306), (209, 210, 305), (208, 209, 304), (207, 208, 303), (206, 207, 302), (205, 206, 301), (204, 205, 300), (203, 204, 299), (202, 203, 298), (201, 202, 297), (200, 201, 296), (199, 200, 295), (198, 199, 294), (197, 198, 293), (196, 197, 292), (289, 315, 99), (124, 28, 125), (125, 29, 126), (126, 30, 127), (127, 31, 128), (128, 32, 129), (129, 33, 130), (130, 34, 131), (131, 35, 132), (132, 36, 133), (133, 37, 134), (134, 38, 135), (135, 39, 136), (136, 40, 137), (137, 41, 138), (138, 42, 139), (139, 43, 97), (97, 1, 140), (140, 44, 141), (141, 45, 142), (142, 46, 143), (143, 47, 144), (144, 48, 145), (145, 49, 146), (146, 50, 147), (147, 51, 148), (148, 52, 149), (149, 53, 150), (150, 54, 151), (151, 55, 152), (152, 56, 153), (153, 57, 154), (154, 58, 155), (155, 59, 156), (156, 60, 157), (157, 61, 180), (180, 84, 181), (181, 85, 182), (182, 86, 183), (183, 87, 184), (184, 88, 185), (185, 89, 158), (158, 62, 159), (159, 63, 99), (99, 3, 160), (160, 64, 161), (161, 65, 186), (186, 90, 187), (187, 91, 188), (188, 92, 189), (189, 93, 190), (190, 94, 191), (191, 95, 162), (162, 66, 163), (163, 67, 164), (164, 68, 165), (165, 69, 166), (166, 70, 167), (167, 71, 168), (168, 72, 169), (169, 73, 170), (170, 74, 171), (171, 75, 172), (172, 76, 173), (173, 77, 174), (174, 78, 175), (175, 79, 176), (176, 80, 177), (177, 81, 178), (178, 82, 179), (179, 83, 98), (98, 2, 100), (100, 4, 101), (101, 5, 102), (102, 6, 103), (103, 7, 104), (104, 8, 105), (105, 9, 106), (106, 10, 107), (107, 11, 108), (108, 12, 109), (109, 13, 110), (110, 14, 111), (111, 15, 112), (112, 16, 113), (113, 17, 114), (114, 18, 115), (115, 19, 116), (116, 20, 117), (117, 21, 118), (118, 22, 119), (119, 23, 96), (96, 0, 120), (120, 24, 121), (121, 25, 122), (122, 26, 123), (123, 27, 124), (64, 3, 196), (289, 99, 292), (63, 219, 3), (160, 161, 292), (316, 158, 315), (185, 158, 317), (318, 184, 317), (183, 184, 319), (320, 182, 319), (181, 182, 321), (322, 180, 321), (157, 180, 323), (324, 156, 323), (155, 156, 325), (326, 154, 325), (153, 154, 327), (328, 152, 327), (151, 152, 329), (330, 150, 329), (149, 150, 331), (332, 148, 331), (147, 148, 333), (334, 146, 333), (145, 146, 335), (336, 144, 335), (143, 144, 337), (290, 142, 337), (141, 142, 360), (141, 360, 140), (97, 140, 358), (97, 358, 139), (138, 139, 356), (138, 356, 137), (136, 137, 354), (136, 354, 135), (134, 135, 352), (134, 352, 133), (132, 133, 350), (132, 350, 131), (130, 131, 348), (130, 348, 129), (128, 129, 346), (128, 346, 127), (126, 127, 344), (126, 344, 125), (124, 125, 342), (124, 342, 123), (122, 123, 340), (122, 340, 121), (120, 121, 338), (120, 338, 96), (119, 96, 361), (362, 118, 361), (117, 118, 363), (364, 116, 363), (115, 116, 365), (366, 114, 365), (113, 114, 367), (368, 112, 367), (111, 112, 369), (370, 110, 369), (109, 110, 371), (372, 108, 371), (107, 108, 373), (374, 106, 373), (105, 106, 375), (376, 104, 375), (103, 104, 377), (378, 102, 377), (101, 102, 379), (380, 100, 379), (98, 100, 381), (382, 179, 381), (178, 179, 383), (291, 177, 383), (176, 177, 314), (176, 314, 175), (174, 175, 312), (174, 312, 173), (172, 173, 310), (172, 310, 171), (170, 171, 308), (170, 308, 169), (168, 169, 306), (168, 306, 167), (166, 167, 304), (166, 304, 165), (164, 165, 302), (164, 302, 163), (162, 163, 300), (162, 300, 191), (190, 191, 298), (190, 298, 189), (188, 189, 296), (188, 296, 187), (186, 187, 294), (161, 186, 294), (63, 62, 219), (89, 221, 62), (89, 88, 221), (87, 223, 88), (87, 86, 223), (85, 225, 86), (85, 84, 225), (61, 227, 84), (61, 60, 227), (59, 229, 60), (59, 58, 229), (57, 231, 58), (57, 56, 231), (55, 233, 56), (55, 54, 233), (53, 235, 54), (53, 52, 235), (51, 237, 52), (51, 50, 237), (49, 239, 50), (49, 48, 239), (47, 241, 48), (47, 46, 241), (194, 46, 264), (45, 44, 264), (263, 44, 262), (1, 43, 262), (261, 43, 260), (42, 41, 260), (259, 41, 258), (40, 39, 258), (257, 39, 256), (38, 37, 256), (255, 37, 254), (36, 35, 254), (253, 35, 252), (34, 33, 252), (251, 33, 250), (32, 31, 250), (249, 31, 248), (30, 29, 248), (247, 29, 246), (28, 27, 246), (245, 27, 244), (26, 25, 244), (243, 25, 242), (24, 0, 242), (23, 265, 0), (23, 22, 265), (21, 267, 22), (21, 20, 267), (19, 269, 20), (19, 18, 269), (17, 271, 18), (17, 16, 271), (15, 273, 16), (15, 14, 273), (13, 275, 14), (13, 12, 275), (11, 277, 12), (11, 10, 277), (9, 279, 10), (9, 8, 279), (7, 281, 8), (7, 6, 281), (5, 283, 6), (5, 4, 283), (2, 285, 4), (2, 83, 285), (82, 287, 83), (82, 81, 287), (195, 81, 218), (80, 79, 218), (217, 79, 216), (78, 77, 216), (215, 77, 214), (76, 75, 214), (213, 75, 212), (74, 73, 212), (211, 73, 210), (72, 71, 210), (209, 71, 208), (70, 69, 208), (207, 69, 206), (68, 67, 206), (205, 67, 204), (66, 95, 204), (203, 95, 202), (94, 93, 202), (201, 93, 200), (92, 91, 200), (199, 91, 198), (90, 65, 198), (197, 65, 196), (315, 193, 289)])
me_plane_004.use_remesh_fix_poles = True
me_plane_004.use_remesh_preserve_attributes = False
me_plane_004.use_mirror_vertex_groups = False
me_plane_004.update()

# ---- objects
ob_plane = bpy.data.objects.new('Plane', me_plane)
ob_plane_002 = bpy.data.objects.new('Plane.002', me_plane_004)

# ---- transforms, parenting, visibility, modifiers, constraints
ob_plane.location = (0.0, 0.0, 0.0)
ob_plane.lineart.crease_threshold = 0.0
ob_plane_002.location = (0.0, 0.0, 0.0)
ob_plane_002.lineart.crease_threshold = 0.0

# ---- collection membership
col_collection.objects.link(ob_plane)
col_collection.objects.link(ob_plane_002)

# ---- scene / render settings (as saved in the file)
scene.frame_start = 1; scene.frame_end = 250; scene.frame_set(50)
scene.render.engine = 'BLENDER_EEVEE_NEXT'
scene.cycles.use_denoising = False
scene.cycles.samples = 128
scene.cycles.sampling_pattern = 'TABULATED_SOBOL'
scene.cycles.use_adaptive_sampling = False
scene.cycles.use_light_tree = False
scene.view_settings.view_transform = 'Filmic'
bpy.context.view_layer.update()

# ---- added for rendering (the .blend has no active camera and no usable light): camera, sun
cam_auto = bpy.data.cameras.new('AutoCamera')
cam_auto.lens = 50.0
cam_auto.sensor_width = 36.0
cam_auto.clip_end = 1000.0
ob_auto_camera = bpy.data.objects.new('AutoCamera', cam_auto)
scene.collection.objects.link(ob_auto_camera)
ob_auto_camera.location = (0.185045, -0.205925, 0.169038)
ob_auto_camera.rotation_euler = (1.09748, -7.21219e-08, 0.694738)
scene.camera = ob_auto_camera
light_auto_sun = bpy.data.lights.new('AutoSun', 'SUN')
light_auto_sun.energy = 3.0
light_auto_sun.angle = 0.0523599
ob_auto_sun = bpy.data.objects.new('AutoSun', light_auto_sun)
scene.collection.objects.link(ob_auto_sun)
ob_auto_sun.rotation_euler = (0.872665, 0.174533, 0.523599)
bpy.context.view_layer.update()
